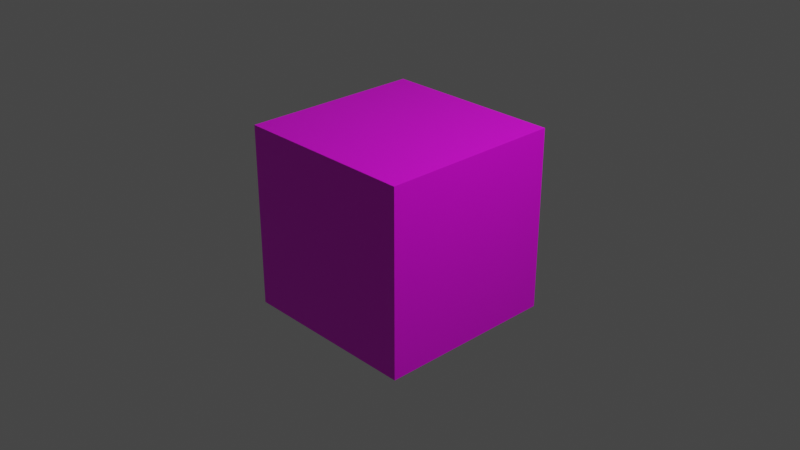 # Source: cube.blend  (saved by Blender 2.82.7; exported with 4.5.12 LTS)
import bpy
from mathutils import Matrix  # noqa: F401  (used for matrix-valued properties, if any)

bpy.ops.wm.read_factory_settings(use_empty=True)
scene = bpy.context.scene
scene.name = 'Scene'

# ---- collections
col_collection = bpy.data.collections.new('Collection'); scene.collection.children.link(col_collection)

# ---- images (referenced by path relative to the original .blend; pixels are not part of the script)
import os
ASSET_DIR = os.environ.get("B2B_ASSET_DIR", "")  # directory of the original .blend (textures are referenced by path, not embedded)
HERE = os.path.dirname(os.path.abspath(__file__))  # packed textures are extracted next to this script under _unpacked/

def load_image(name, relpath, width, height, colorspace="sRGB"):
    """Load a texture the original file referenced (path relative to the .blend, or extracted next to this script)."""
    p = next((c for c in (os.path.join(HERE, relpath), os.path.join(ASSET_DIR, relpath)) if relpath and os.path.exists(c)), "")
    if p:
        img = bpy.data.images.load(p, check_existing=True)
        img.name = name
    else:  # same state as the original file: an image datablock whose file is absent (Cycles renders it pink)
        img = bpy.data.images.new(name, width, height)
        img.source = "FILE"
        img.filepath = "//" + (relpath or name)
    img.colorspace_settings.name = colorspace
    return img
img_test_texture_png = load_image('test_texture.png', 'test_texture.png', 1024, 1024, 'sRGB')

# ---- materials (node trees are filled in below, after node groups)
mat_material = bpy.data.materials.new('Material')
mat_material.alpha_threshold = 0.0
mat_material.use_transparent_shadow = False
mat_material.line_color = (0.0, 0.0, 0.0, 1.0)

# ---- material node trees
mat_material.use_nodes = True; mat_material.node_tree.nodes.clear()
_N = mat_material.node_tree.nodes; _L = mat_material.node_tree.links
n0 = _N.new('ShaderNodeOutputMaterial'); n0.name = 'Material Output'; n0.location = (300, 300)
n1 = _N.new('ShaderNodeBsdfPrincipled'); n1.name = 'Principled BSDF'; n1.location = (10, 300)
n1.distribution = 'GGX'
n1.subsurface_method = 'BURLEY'
n1.inputs[2].default_value = 0.4
n1.inputs[3].default_value = 1.45
n1.inputs[27].default_value = (0.0, 0.0, 0.0, 1.0)
n1.inputs[28].default_value = 1.0
n2 = _N.new('ShaderNodeTexImage'); n2.name = 'Image Texture'; n2.location = (-280, 280)
n2.image = img_test_texture_png
_L.new(n1.outputs[0], n0.inputs[0])
_L.new(n2.outputs[0], n1.inputs[0])
n0.is_active_output = True

# ---- world
world_world = bpy.data.worlds.new('World'); scene.world = world_world
world_world.use_nodes = True; world_world.node_tree.nodes.clear()
_N = world_world.node_tree.nodes; _L = world_world.node_tree.links
n0 = _N.new('ShaderNodeOutputWorld'); n0.name = 'World Output'; n0.location = (300, 300)
n1 = _N.new('ShaderNodeBackground'); n1.name = 'Background'; n1.location = (10, 300)
n1.inputs[0].default_value = (0.05088, 0.05088, 0.05088, 1.0)
_L.new(n1.outputs[0], n0.inputs[0])
n0.is_active_output = True
world_world.color = (0.05088, 0.05088, 0.05088)
world_world.use_sun_shadow = False
world_world.sun_shadow_jitter_overblur = 0.0

# ---- cameras
cam_camera = bpy.data.cameras.new('Camera')
cam_camera.clip_end = 100.0
cam_camera.ortho_scale = 7.314

# ---- lights
light_light = bpy.data.lights.new('Light', 'POINT')
light_light.transmission_factor = 0.0
light_light.energy = 1000.0
light_light.shadow_soft_size = 0.1
light_light.shadow_maximum_resolution = 0.006
light_light.use_absolute_resolution = True

# ---- meshes
me_cube = bpy.data.meshes.new('Cube')
me_cube.from_pydata([(1.0, 1.0, 1.0), (1.0, 1.0, -1.0), (1.0, -1.0, 1.0), (1.0, -1.0, -1.0), (-1.0, 1.0, 1.0), (-1.0, 1.0, -1.0), (-1.0, -1.0, 1.0), (-1.0, -1.0, -1.0)], [], [(0, 4, 6, 2), (3, 2, 6, 7), (7, 6, 4, 5), (5, 1, 3, 7), (1, 0, 2, 3), (5, 4, 0, 1)])
_uv = me_cube.uv_layers.new(name='UVMap')
_uv.uv.foreach_set('vector', [0.625, 0.5, 0.875, 0.5, 0.875, 0.75, 0.625, 0.75, 0.375, 0.75, 0.625, 0.75, 0.625, 1.0, 0.375, 1.0, 0.375, 0.0, 0.625, 0.0, 0.625, 0.25, 0.375, 0.25, 0.125, 0.5, 0.375, 0.5, 0.375, 0.75, 0.125, 0.75, 0.375, 0.5, 0.625, 0.5, 0.625, 0.75, 0.375, 0.75, 0.375, 0.25, 0.625, 0.25, 0.625, 0.5, 0.375, 0.5])
me_cube.materials.append(mat_material)
me_cube.use_remesh_preserve_volume = False
me_cube.use_remesh_preserve_attributes = False
me_cube.use_mirror_vertex_groups = False
me_cube.update()

# ---- objects
ob_cube = bpy.data.objects.new('Cube', me_cube)
ob_light = bpy.data.objects.new('Light', light_light)
ob_camera = bpy.data.objects.new('Camera', cam_camera)

# ---- transforms, parenting, visibility, modifiers, constraints
ob_cube.location = (0.0, 0.0, 0.0)
ob_cube.lock_rotations_4d = False
ob_cube.empty_display_type = 'ARROWS'
ob_cube.lineart.crease_threshold = 0.0
ob_light.location = (4.076, 1.005, 5.904)
ob_light.rotation_euler = (0.6503, 0.05522, 1.866)
ob_light.lock_rotations_4d = False
ob_light.empty_display_type = 'ARROWS'
ob_light.color = (0.0, 0.0, 0.0, 0.0)
ob_light.lineart.crease_threshold = 0.0
ob_camera.location = (7.359, -6.926, 4.958)
ob_camera.rotation_euler = (1.109, 0.0, 0.8149)
ob_camera.lock_rotations_4d = False
ob_camera.empty_display_type = 'ARROWS'
ob_camera.color = (0.0, 0.0, 0.0, 0.0)
ob_camera.display_type = 'WIRE'
ob_camera.lineart.crease_threshold = 0.0

# ---- collection membership
col_collection.objects.link(ob_cube)
col_collection.objects.link(ob_light)
col_collection.objects.link(ob_camera)

# ---- scene / render settings (as saved in the file)
scene.camera = ob_camera
scene.frame_start = 1; scene.frame_end = 250; scene.frame_set(1)
scene.render.engine = 'BLENDER_EEVEE_NEXT'
scene.cycles.use_denoising = False
scene.cycles.samples = 128
scene.cycles.sampling_pattern = 'TABULATED_SOBOL'
scene.cycles.use_adaptive_sampling = False
scene.cycles.use_light_tree = False
scene.view_settings.view_transform = 'Filmic'
bpy.context.view_layer.update()
